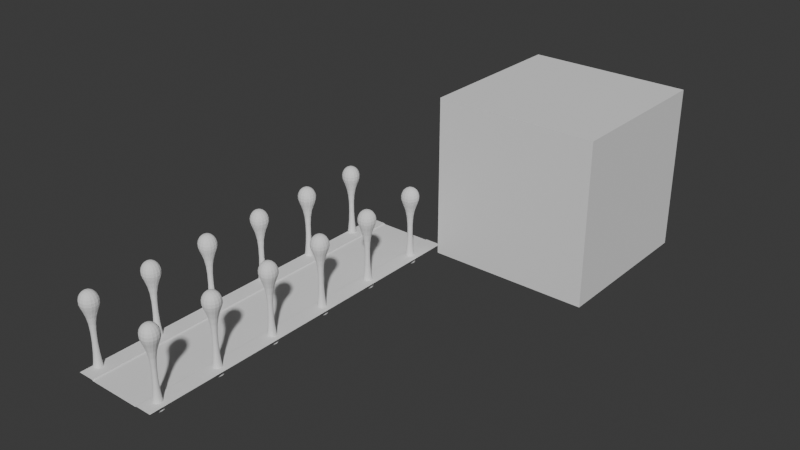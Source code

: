 # Source: GroundZeroLevel.blend  (saved by Blender 4.4.32; exported with 4.5.12 LTS)
import bpy
from mathutils import Matrix  # noqa: F401  (used for matrix-valued properties, if any)

bpy.ops.wm.read_factory_settings(use_empty=True)
scene = bpy.context.scene
scene.name = 'Scene'

# ---- collections
col_collection = bpy.data.collections.new('Collection'); scene.collection.children.link(col_collection)

# ---- world
world_world = bpy.data.worlds.new('World'); scene.world = world_world
world_world.use_nodes = True; world_world.node_tree.nodes.clear()
_N = world_world.node_tree.nodes; _L = world_world.node_tree.links
n0 = _N.new('ShaderNodeOutputWorld'); n0.name = 'World Output'; n0.location = (300, 300)
n1 = _N.new('ShaderNodeBackground'); n1.name = 'Background'; n1.location = (10, 300)
n1.inputs[0].default_value = (0.05088, 0.05088, 0.05088, 1.0)
_L.new(n1.outputs[0], n0.inputs[0])
n0.is_active_output = True
world_world.color = (0.05088, 0.05088, 0.05088)
world_world.sun_shadow_jitter_overblur = 0.0

# ---- meshes
me_plane = bpy.data.meshes.new('Plane')
me_plane.from_pydata([(-3.2, -1.0, 0.1), (3.2, -1.0, 0.1), (-3.2, 1.0, 0.1), (3.2, 1.0, 0.1), (-5.12, -1.0, 0.1), (5.12, -1.0, 0.1), (-5.12, 1.0, 0.1), (5.12, 1.0, 0.1), (-3.043, -1.0, 0.0), (-3.2, -1.0, 0.04894), (3.2, -1.0, 0.04894), (3.043, -1.0, 0.0), (-3.2, 1.0, 0.04894), (-3.043, 1.0, 0.0), (3.043, 1.0, 0.0), (3.2, 1.0, 0.04894)], [], [(15, 10, 1, 3), (8, 11, 14, 13), (3, 1, 5, 7), (0, 2, 6, 4), (12, 9, 8, 13), (10, 15, 14, 11), (9, 12, 2, 0)])
_uv = me_plane.uv_layers.new(name='UVMap')
_uv.uv.foreach_set('vector', [1.0, 1.0, 1.0, 0.0, 1.0, 0.0, 1.0, 1.0, 0.02447, 0.0, 0.9755, 0.0, 0.9755, 1.0, 0.02447, 1.0, 1.0, 1.0, 1.0, 0.0, 1.0, 0.0, 1.0, 1.0, 0.0, 0.0, 0.0, 1.0, 0.0, 1.0, 0.0, 0.0, 0.0, 1.0, 0.0, 0.0, 0.02447, 0.0, 0.02447, 1.0, 1.0, 0.0, 1.0, 1.0, 0.9755, 1.0, 0.9755, 0.0, 0.0, 0.0, 0.0, 1.0, 0.0, 1.0, 0.0, 0.0])
me_plane.update()
me_cube = bpy.data.meshes.new('Cube')
me_cube.from_pydata([(-1.0, -1.0, -1.0), (-1.0, 1.0, -1.0), (1.0, -1.0, -1.0), (1.0, 1.0, -1.0), (-0.3949, -0.3949, -0.216), (-0.3949, 0.3949, -0.216), (0.3949, 0.3949, -0.216), (0.3949, -0.3949, -0.216), (-0.1293, -0.1293, 5.474), (-0.1293, 0.1293, 5.474), (0.1293, 0.1293, 5.474), (0.1293, -0.1293, 5.474), (-0.6656, -0.6656, 8.504), (-0.6656, 0.6656, 8.504), (0.6656, 0.6656, 8.504), (0.6656, -0.6656, 8.504), (-1.37, -1.37, 7.0), (-1.37, 1.37, 7.0), (1.37, 1.37, 7.0), (1.37, -1.37, 7.0)], [], [(8, 16, 17, 9), (9, 17, 18, 10), (10, 18, 19, 11), (11, 19, 16, 8), (1, 3, 2, 0), (2, 7, 4, 0), (3, 6, 7, 2), (1, 5, 6, 3), (0, 4, 5, 1), (7, 11, 8, 4), (6, 10, 11, 7), (5, 9, 10, 6), (4, 8, 9, 5), (12, 15, 14, 13), (12, 13, 17, 16), (13, 14, 18, 17), (14, 15, 19, 18), (15, 12, 16, 19)])
_uv = me_cube.uv_layers.new(name='UVMap')
_uv.uv.foreach_set('vector', [0.5773, 0.0, 0.625, 0.0, 0.625, 0.25, 0.5773, 0.25, 0.5773, 0.25, 0.625, 0.25, 0.625, 0.5, 0.5773, 0.5, 0.5773, 0.5, 0.625, 0.5, 0.625, 0.75, 0.5773, 0.75, 0.5773, 0.75, 0.625, 0.75, 0.625, 1.0, 0.5773, 1.0, 0.125, 0.5, 0.375, 0.5, 0.375, 0.75, 0.125, 0.75, 0.375, 0.75, 0.3995, 0.75, 0.3995, 1.0, 0.375, 1.0, 0.375, 0.5, 0.3995, 0.5, 0.3995, 0.75, 0.375, 0.75, 0.375, 0.25, 0.3995, 0.25, 0.3995, 0.5, 0.375, 0.5, 0.375, 0.0, 0.3995, 0.0, 0.3995, 0.25, 0.375, 0.25, 0.3995, 0.75, 0.5773, 0.75, 0.5773, 1.0, 0.3995, 1.0, 0.3995, 0.5, 0.5773, 0.5, 0.5773, 0.75, 0.3995, 0.75, 0.3995, 0.25, 0.5773, 0.25, 0.5773, 0.5, 0.3995, 0.5, 0.3995, 0.0, 0.5773, 0.0, 0.5773, 0.25, 0.3995, 0.25, 0.625, 0.781, 0.625, 0.7119, 0.625, 0.5381, 0.625, 0.469, 0.625, 0.781, 0.625, 0.469, 0.625, 0.25, 0.625, 1.0, 0.625, 0.469, 0.625, 0.5381, 0.625, 0.5, 0.625, 0.25, 0.625, 0.5381, 0.625, 0.7119, 0.625, 0.75, 0.625, 0.5, 0.625, 0.7119, 0.625, 0.781, 0.625, 1.0, 0.625, 0.75])
me_cube.update()
me_cube_001 = bpy.data.meshes.new('Cube.001')
me_cube_001.from_pydata([(-1.0, -0.3333, -0.2473), (-1.0, 0.3333, -0.2473), (1.0, -1.0, -1.0), (1.0, -1.0, 1.0), (1.0, 1.0, -1.0), (1.0, 1.0, 1.0), (-1.0, 1.0, -1.0), (-1.0, -1.0, -1.0), (-1.0, -1.0, 1.0), (-1.0, 1.0, 1.0), (-1.0, 0.3333, -1.0), (-1.0, -0.3333, -1.0)], [], [(6, 4, 5, 9), (4, 2, 3, 5), (2, 7, 8, 3), (6, 10, 11, 7, 2, 4), (5, 3, 8, 9), (11, 0, 8, 7), (8, 0, 1, 9), (9, 1, 10, 6)])
_uv = me_cube_001.uv_layers.new(name='UVMap')
_uv.uv.foreach_set('vector', [0.375, 0.25, 0.375, 0.5, 0.625, 0.5, 0.625, 0.25, 0.375, 0.5, 0.375, 0.75, 0.625, 0.75, 0.625, 0.5, 0.375, 0.75, 0.375, 1.0, 0.625, 1.0, 0.625, 0.75, 0.125, 0.5, 0.125, 0.5833, 0.125, 0.6667, 0.125, 0.75, 0.375, 0.75, 0.375, 0.5, 0.625, 0.5, 0.625, 0.75, 0.875, 0.75, 0.875, 0.5, 0.125, 0.6667, 0.125, 0.6667, 0.625, 1.0, 0.375, 1.0, 0.625, 1.0, 0.125, 0.6667, 0.125, 0.5833, 0.625, 0.25, 0.625, 0.25, 0.125, 0.5833, 0.125, 0.5833, 0.125, 0.5])
me_cube_001.update()

# ---- objects
ob_road = bpy.data.objects.new('Road', me_plane)
ob_cube = bpy.data.objects.new('Cube', me_cube)
ob_hotel = bpy.data.objects.new('Hotel', me_cube_001)

# ---- transforms, parenting, visibility, modifiers, constraints
ob_road.location = (0.0, 0.0, 0.0)
ob_road.scale = (1.0, 20.8, 1.0)
ob_cube.location = (4.0, -19.0, 0.0)
_m = ob_cube.modifiers.new('Subdivision', 'SUBSURF')
_m.levels = 4
_m = ob_cube.modifiers.new('Array', 'ARRAY')
_m.relative_offset_displace = (-4.5, 0.0, 0.0)
_m = ob_cube.modifiers.new('Array.001', 'ARRAY')
_m.count = 6
_m.relative_offset_displace = (0.0, 3.7, 0.0)
ob_hotel.location = (15.0, 29.0, 9.0)
ob_hotel.scale = (9.3, 9.3, 9.3)

# ---- collection membership
col_collection.objects.link(ob_road)
col_collection.objects.link(ob_cube)
col_collection.objects.link(ob_hotel)

# ---- scene / render settings (as saved in the file)
scene.frame_start = 1; scene.frame_end = 250; scene.frame_set(-2)
scene.render.engine = 'BLENDER_EEVEE_NEXT'
bpy.context.view_layer.update()

# ---- added for rendering (the .blend has no active camera and no usable light): camera, sun
cam_auto = bpy.data.cameras.new('AutoCamera')
cam_auto.lens = 50.0
cam_auto.sensor_width = 36.0
cam_auto.clip_end = 1121.03
ob_auto_camera = bpy.data.objects.new('AutoCamera', cam_auto)
scene.collection.objects.link(ob_auto_camera)
ob_auto_camera.location = (73.1474, -67.9016, 59.7825)
ob_auto_camera.rotation_euler = (1.09748, -7.21219e-08, 0.694738)
scene.camera = ob_auto_camera
light_auto_sun = bpy.data.lights.new('AutoSun', 'SUN')
light_auto_sun.energy = 3.0
light_auto_sun.angle = 0.0523599
ob_auto_sun = bpy.data.objects.new('AutoSun', light_auto_sun)
scene.collection.objects.link(ob_auto_sun)
ob_auto_sun.rotation_euler = (0.872665, 0.174533, 0.523599)
bpy.context.view_layer.update()
